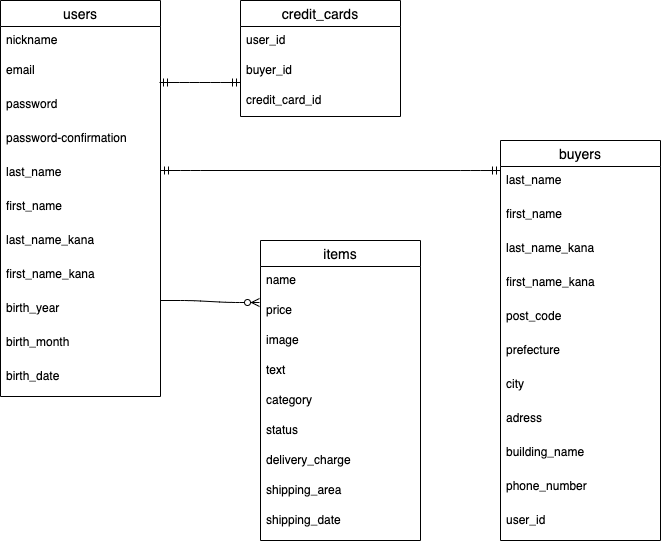

The diagram above was exported from draw.io. Its source (the exported page's mxGraphModel, read from the mxfile embedded in the PNG):
<mxGraphModel dx="1116" dy="785" grid="1" gridSize="10" guides="1" tooltips="1" connect="1" arrows="1" fold="1" page="1" pageScale="1" pageWidth="850" pageHeight="1100" math="0" shadow="0">
  <root>
    <mxCell id="0" />
    <mxCell id="1" parent="0" />
    <mxCell id="2" value="users" style="swimlane;fontStyle=0;childLayout=stackLayout;horizontal=1;startSize=26;horizontalStack=0;resizeParent=1;resizeParentMax=0;resizeLast=0;collapsible=1;marginBottom=0;align=center;fontSize=14;" vertex="1" parent="1">
      <mxGeometry x="100" y="120" width="160" height="396" as="geometry" />
    </mxCell>
    <mxCell id="3" value="nickname" style="text;strokeColor=none;fillColor=none;spacingLeft=4;spacingRight=4;overflow=hidden;rotatable=0;points=[[0,0.5],[1,0.5]];portConstraint=eastwest;fontSize=12;" vertex="1" parent="2">
      <mxGeometry y="26" width="160" height="30" as="geometry" />
    </mxCell>
    <mxCell id="4" value="email" style="text;strokeColor=none;fillColor=none;spacingLeft=4;spacingRight=4;overflow=hidden;rotatable=0;points=[[0,0.5],[1,0.5]];portConstraint=eastwest;fontSize=12;" vertex="1" parent="2">
      <mxGeometry y="56" width="160" height="34" as="geometry" />
    </mxCell>
    <mxCell id="5" value="password" style="text;strokeColor=none;fillColor=none;spacingLeft=4;spacingRight=4;overflow=hidden;rotatable=0;points=[[0,0.5],[1,0.5]];portConstraint=eastwest;fontSize=12;" vertex="1" parent="2">
      <mxGeometry y="90" width="160" height="34" as="geometry" />
    </mxCell>
    <mxCell id="6" value="password-confirmation" style="text;strokeColor=none;fillColor=none;spacingLeft=4;spacingRight=4;overflow=hidden;rotatable=0;points=[[0,0.5],[1,0.5]];portConstraint=eastwest;fontSize=12;" vertex="1" parent="2">
      <mxGeometry y="124" width="160" height="34" as="geometry" />
    </mxCell>
    <mxCell id="7" value="last_name" style="text;strokeColor=none;fillColor=none;spacingLeft=4;spacingRight=4;overflow=hidden;rotatable=0;points=[[0,0.5],[1,0.5]];portConstraint=eastwest;fontSize=12;" vertex="1" parent="2">
      <mxGeometry y="158" width="160" height="34" as="geometry" />
    </mxCell>
    <mxCell id="8" value="first_name" style="text;strokeColor=none;fillColor=none;spacingLeft=4;spacingRight=4;overflow=hidden;rotatable=0;points=[[0,0.5],[1,0.5]];portConstraint=eastwest;fontSize=12;" vertex="1" parent="2">
      <mxGeometry y="192" width="160" height="34" as="geometry" />
    </mxCell>
    <mxCell id="9" value="last_name_kana" style="text;strokeColor=none;fillColor=none;spacingLeft=4;spacingRight=4;overflow=hidden;rotatable=0;points=[[0,0.5],[1,0.5]];portConstraint=eastwest;fontSize=12;" vertex="1" parent="2">
      <mxGeometry y="226" width="160" height="34" as="geometry" />
    </mxCell>
    <mxCell id="10" value="first_name_kana" style="text;strokeColor=none;fillColor=none;spacingLeft=4;spacingRight=4;overflow=hidden;rotatable=0;points=[[0,0.5],[1,0.5]];portConstraint=eastwest;fontSize=12;" vertex="1" parent="2">
      <mxGeometry y="260" width="160" height="34" as="geometry" />
    </mxCell>
    <mxCell id="11" value="birth_year" style="text;strokeColor=none;fillColor=none;spacingLeft=4;spacingRight=4;overflow=hidden;rotatable=0;points=[[0,0.5],[1,0.5]];portConstraint=eastwest;fontSize=12;" vertex="1" parent="2">
      <mxGeometry y="294" width="160" height="34" as="geometry" />
    </mxCell>
    <mxCell id="12" value="birth_month" style="text;strokeColor=none;fillColor=none;spacingLeft=4;spacingRight=4;overflow=hidden;rotatable=0;points=[[0,0.5],[1,0.5]];portConstraint=eastwest;fontSize=12;" vertex="1" parent="2">
      <mxGeometry y="328" width="160" height="34" as="geometry" />
    </mxCell>
    <mxCell id="13" value="birth_date" style="text;strokeColor=none;fillColor=none;spacingLeft=4;spacingRight=4;overflow=hidden;rotatable=0;points=[[0,0.5],[1,0.5]];portConstraint=eastwest;fontSize=12;" vertex="1" parent="2">
      <mxGeometry y="362" width="160" height="34" as="geometry" />
    </mxCell>
    <mxCell id="14" value="items" style="swimlane;fontStyle=0;childLayout=stackLayout;horizontal=1;startSize=26;horizontalStack=0;resizeParent=1;resizeParentMax=0;resizeLast=0;collapsible=1;marginBottom=0;align=center;fontSize=14;" vertex="1" parent="1">
      <mxGeometry x="360" y="360" width="160" height="300" as="geometry" />
    </mxCell>
    <mxCell id="15" value="name" style="text;strokeColor=none;fillColor=none;spacingLeft=4;spacingRight=4;overflow=hidden;rotatable=0;points=[[0,0.5],[1,0.5]];portConstraint=eastwest;fontSize=12;" vertex="1" parent="14">
      <mxGeometry y="26" width="160" height="30" as="geometry" />
    </mxCell>
    <mxCell id="16" value="price" style="text;strokeColor=none;fillColor=none;spacingLeft=4;spacingRight=4;overflow=hidden;rotatable=0;points=[[0,0.5],[1,0.5]];portConstraint=eastwest;fontSize=12;" vertex="1" parent="14">
      <mxGeometry y="56" width="160" height="30" as="geometry" />
    </mxCell>
    <mxCell id="17" value="image" style="text;strokeColor=none;fillColor=none;spacingLeft=4;spacingRight=4;overflow=hidden;rotatable=0;points=[[0,0.5],[1,0.5]];portConstraint=eastwest;fontSize=12;" vertex="1" parent="14">
      <mxGeometry y="86" width="160" height="30" as="geometry" />
    </mxCell>
    <mxCell id="18" value="text" style="text;strokeColor=none;fillColor=none;spacingLeft=4;spacingRight=4;overflow=hidden;rotatable=0;points=[[0,0.5],[1,0.5]];portConstraint=eastwest;fontSize=12;" vertex="1" parent="14">
      <mxGeometry y="116" width="160" height="30" as="geometry" />
    </mxCell>
    <mxCell id="19" value="category" style="text;strokeColor=none;fillColor=none;spacingLeft=4;spacingRight=4;overflow=hidden;rotatable=0;points=[[0,0.5],[1,0.5]];portConstraint=eastwest;fontSize=12;" vertex="1" parent="14">
      <mxGeometry y="146" width="160" height="30" as="geometry" />
    </mxCell>
    <mxCell id="20" value="status" style="text;strokeColor=none;fillColor=none;spacingLeft=4;spacingRight=4;overflow=hidden;rotatable=0;points=[[0,0.5],[1,0.5]];portConstraint=eastwest;fontSize=12;" vertex="1" parent="14">
      <mxGeometry y="176" width="160" height="30" as="geometry" />
    </mxCell>
    <mxCell id="21" value="delivery_charge" style="text;strokeColor=none;fillColor=none;spacingLeft=4;spacingRight=4;overflow=hidden;rotatable=0;points=[[0,0.5],[1,0.5]];portConstraint=eastwest;fontSize=12;" vertex="1" parent="14">
      <mxGeometry y="206" width="160" height="30" as="geometry" />
    </mxCell>
    <mxCell id="22" value="shipping_area" style="text;strokeColor=none;fillColor=none;spacingLeft=4;spacingRight=4;overflow=hidden;rotatable=0;points=[[0,0.5],[1,0.5]];portConstraint=eastwest;fontSize=12;" vertex="1" parent="14">
      <mxGeometry y="236" width="160" height="30" as="geometry" />
    </mxCell>
    <mxCell id="23" value="shipping_date" style="text;strokeColor=none;fillColor=none;spacingLeft=4;spacingRight=4;overflow=hidden;rotatable=0;points=[[0,0.5],[1,0.5]];portConstraint=eastwest;fontSize=12;" vertex="1" parent="14">
      <mxGeometry y="266" width="160" height="34" as="geometry" />
    </mxCell>
    <mxCell id="24" value="buyers" style="swimlane;fontStyle=0;childLayout=stackLayout;horizontal=1;startSize=26;horizontalStack=0;resizeParent=1;resizeParentMax=0;resizeLast=0;collapsible=1;marginBottom=0;align=center;fontSize=14;" vertex="1" parent="1">
      <mxGeometry x="600" y="260" width="160" height="400" as="geometry" />
    </mxCell>
    <mxCell id="25" value="last_name" style="text;strokeColor=none;fillColor=none;spacingLeft=4;spacingRight=4;overflow=hidden;rotatable=0;points=[[0,0.5],[1,0.5]];portConstraint=eastwest;fontSize=12;" vertex="1" parent="24">
      <mxGeometry y="26" width="160" height="34" as="geometry" />
    </mxCell>
    <mxCell id="26" value="first_name" style="text;strokeColor=none;fillColor=none;spacingLeft=4;spacingRight=4;overflow=hidden;rotatable=0;points=[[0,0.5],[1,0.5]];portConstraint=eastwest;fontSize=12;" vertex="1" parent="24">
      <mxGeometry y="60" width="160" height="34" as="geometry" />
    </mxCell>
    <mxCell id="27" value="last_name_kana" style="text;strokeColor=none;fillColor=none;spacingLeft=4;spacingRight=4;overflow=hidden;rotatable=0;points=[[0,0.5],[1,0.5]];portConstraint=eastwest;fontSize=12;" vertex="1" parent="24">
      <mxGeometry y="94" width="160" height="34" as="geometry" />
    </mxCell>
    <mxCell id="28" value="first_name_kana" style="text;strokeColor=none;fillColor=none;spacingLeft=4;spacingRight=4;overflow=hidden;rotatable=0;points=[[0,0.5],[1,0.5]];portConstraint=eastwest;fontSize=12;" vertex="1" parent="24">
      <mxGeometry y="128" width="160" height="34" as="geometry" />
    </mxCell>
    <mxCell id="29" value="post_code" style="text;strokeColor=none;fillColor=none;spacingLeft=4;spacingRight=4;overflow=hidden;rotatable=0;points=[[0,0.5],[1,0.5]];portConstraint=eastwest;fontSize=12;" vertex="1" parent="24">
      <mxGeometry y="162" width="160" height="34" as="geometry" />
    </mxCell>
    <mxCell id="30" value="prefecture" style="text;strokeColor=none;fillColor=none;spacingLeft=4;spacingRight=4;overflow=hidden;rotatable=0;points=[[0,0.5],[1,0.5]];portConstraint=eastwest;fontSize=12;" vertex="1" parent="24">
      <mxGeometry y="196" width="160" height="34" as="geometry" />
    </mxCell>
    <mxCell id="31" value="city" style="text;strokeColor=none;fillColor=none;spacingLeft=4;spacingRight=4;overflow=hidden;rotatable=0;points=[[0,0.5],[1,0.5]];portConstraint=eastwest;fontSize=12;" vertex="1" parent="24">
      <mxGeometry y="230" width="160" height="34" as="geometry" />
    </mxCell>
    <mxCell id="32" value="adress" style="text;strokeColor=none;fillColor=none;spacingLeft=4;spacingRight=4;overflow=hidden;rotatable=0;points=[[0,0.5],[1,0.5]];portConstraint=eastwest;fontSize=12;" vertex="1" parent="24">
      <mxGeometry y="264" width="160" height="34" as="geometry" />
    </mxCell>
    <mxCell id="33" value="building_name" style="text;strokeColor=none;fillColor=none;spacingLeft=4;spacingRight=4;overflow=hidden;rotatable=0;points=[[0,0.5],[1,0.5]];portConstraint=eastwest;fontSize=12;" vertex="1" parent="24">
      <mxGeometry y="298" width="160" height="34" as="geometry" />
    </mxCell>
    <mxCell id="34" value="phone_number" style="text;strokeColor=none;fillColor=none;spacingLeft=4;spacingRight=4;overflow=hidden;rotatable=0;points=[[0,0.5],[1,0.5]];portConstraint=eastwest;fontSize=12;" vertex="1" parent="24">
      <mxGeometry y="332" width="160" height="34" as="geometry" />
    </mxCell>
    <mxCell id="35" value="user_id" style="text;strokeColor=none;fillColor=none;spacingLeft=4;spacingRight=4;overflow=hidden;rotatable=0;points=[[0,0.5],[1,0.5]];portConstraint=eastwest;fontSize=12;" vertex="1" parent="24">
      <mxGeometry y="366" width="160" height="34" as="geometry" />
    </mxCell>
    <mxCell id="36" value="credit_cards" style="swimlane;fontStyle=0;childLayout=stackLayout;horizontal=1;startSize=26;horizontalStack=0;resizeParent=1;resizeParentMax=0;resizeLast=0;collapsible=1;marginBottom=0;align=center;fontSize=14;" vertex="1" parent="1">
      <mxGeometry x="340" y="120" width="160" height="116" as="geometry" />
    </mxCell>
    <mxCell id="37" value="user_id" style="text;strokeColor=none;fillColor=none;spacingLeft=4;spacingRight=4;overflow=hidden;rotatable=0;points=[[0,0.5],[1,0.5]];portConstraint=eastwest;fontSize=12;" vertex="1" parent="36">
      <mxGeometry y="26" width="160" height="30" as="geometry" />
    </mxCell>
    <mxCell id="38" value="buyer_id" style="text;strokeColor=none;fillColor=none;spacingLeft=4;spacingRight=4;overflow=hidden;rotatable=0;points=[[0,0.5],[1,0.5]];portConstraint=eastwest;fontSize=12;" vertex="1" parent="36">
      <mxGeometry y="56" width="160" height="30" as="geometry" />
    </mxCell>
    <mxCell id="39" value="credit_card_id" style="text;strokeColor=none;fillColor=none;spacingLeft=4;spacingRight=4;overflow=hidden;rotatable=0;points=[[0,0.5],[1,0.5]];portConstraint=eastwest;fontSize=12;" vertex="1" parent="36">
      <mxGeometry y="86" width="160" height="30" as="geometry" />
    </mxCell>
    <mxCell id="40" value="" style="edgeStyle=entityRelationEdgeStyle;fontSize=12;html=1;endArrow=ERmandOne;startArrow=ERmandOne;" edge="1" parent="1">
      <mxGeometry width="100" height="100" relative="1" as="geometry">
        <mxPoint x="259" y="202" as="sourcePoint" />
        <mxPoint x="340" y="202" as="targetPoint" />
      </mxGeometry>
    </mxCell>
    <mxCell id="41" value="" style="edgeStyle=entityRelationEdgeStyle;fontSize=12;html=1;endArrow=ERmandOne;startArrow=ERmandOne;entryX=0;entryY=0.118;entryDx=0;entryDy=0;entryPerimeter=0;" edge="1" parent="1" target="25">
      <mxGeometry width="100" height="100" relative="1" as="geometry">
        <mxPoint x="260" y="290" as="sourcePoint" />
        <mxPoint x="360" y="190" as="targetPoint" />
      </mxGeometry>
    </mxCell>
    <mxCell id="42" value="" style="edgeStyle=entityRelationEdgeStyle;fontSize=12;html=1;endArrow=ERzeroToMany;endFill=1;" edge="1" parent="1">
      <mxGeometry width="100" height="100" relative="1" as="geometry">
        <mxPoint x="260" y="420" as="sourcePoint" />
        <mxPoint x="359" y="422" as="targetPoint" />
      </mxGeometry>
    </mxCell>
  </root>
</mxGraphModel>